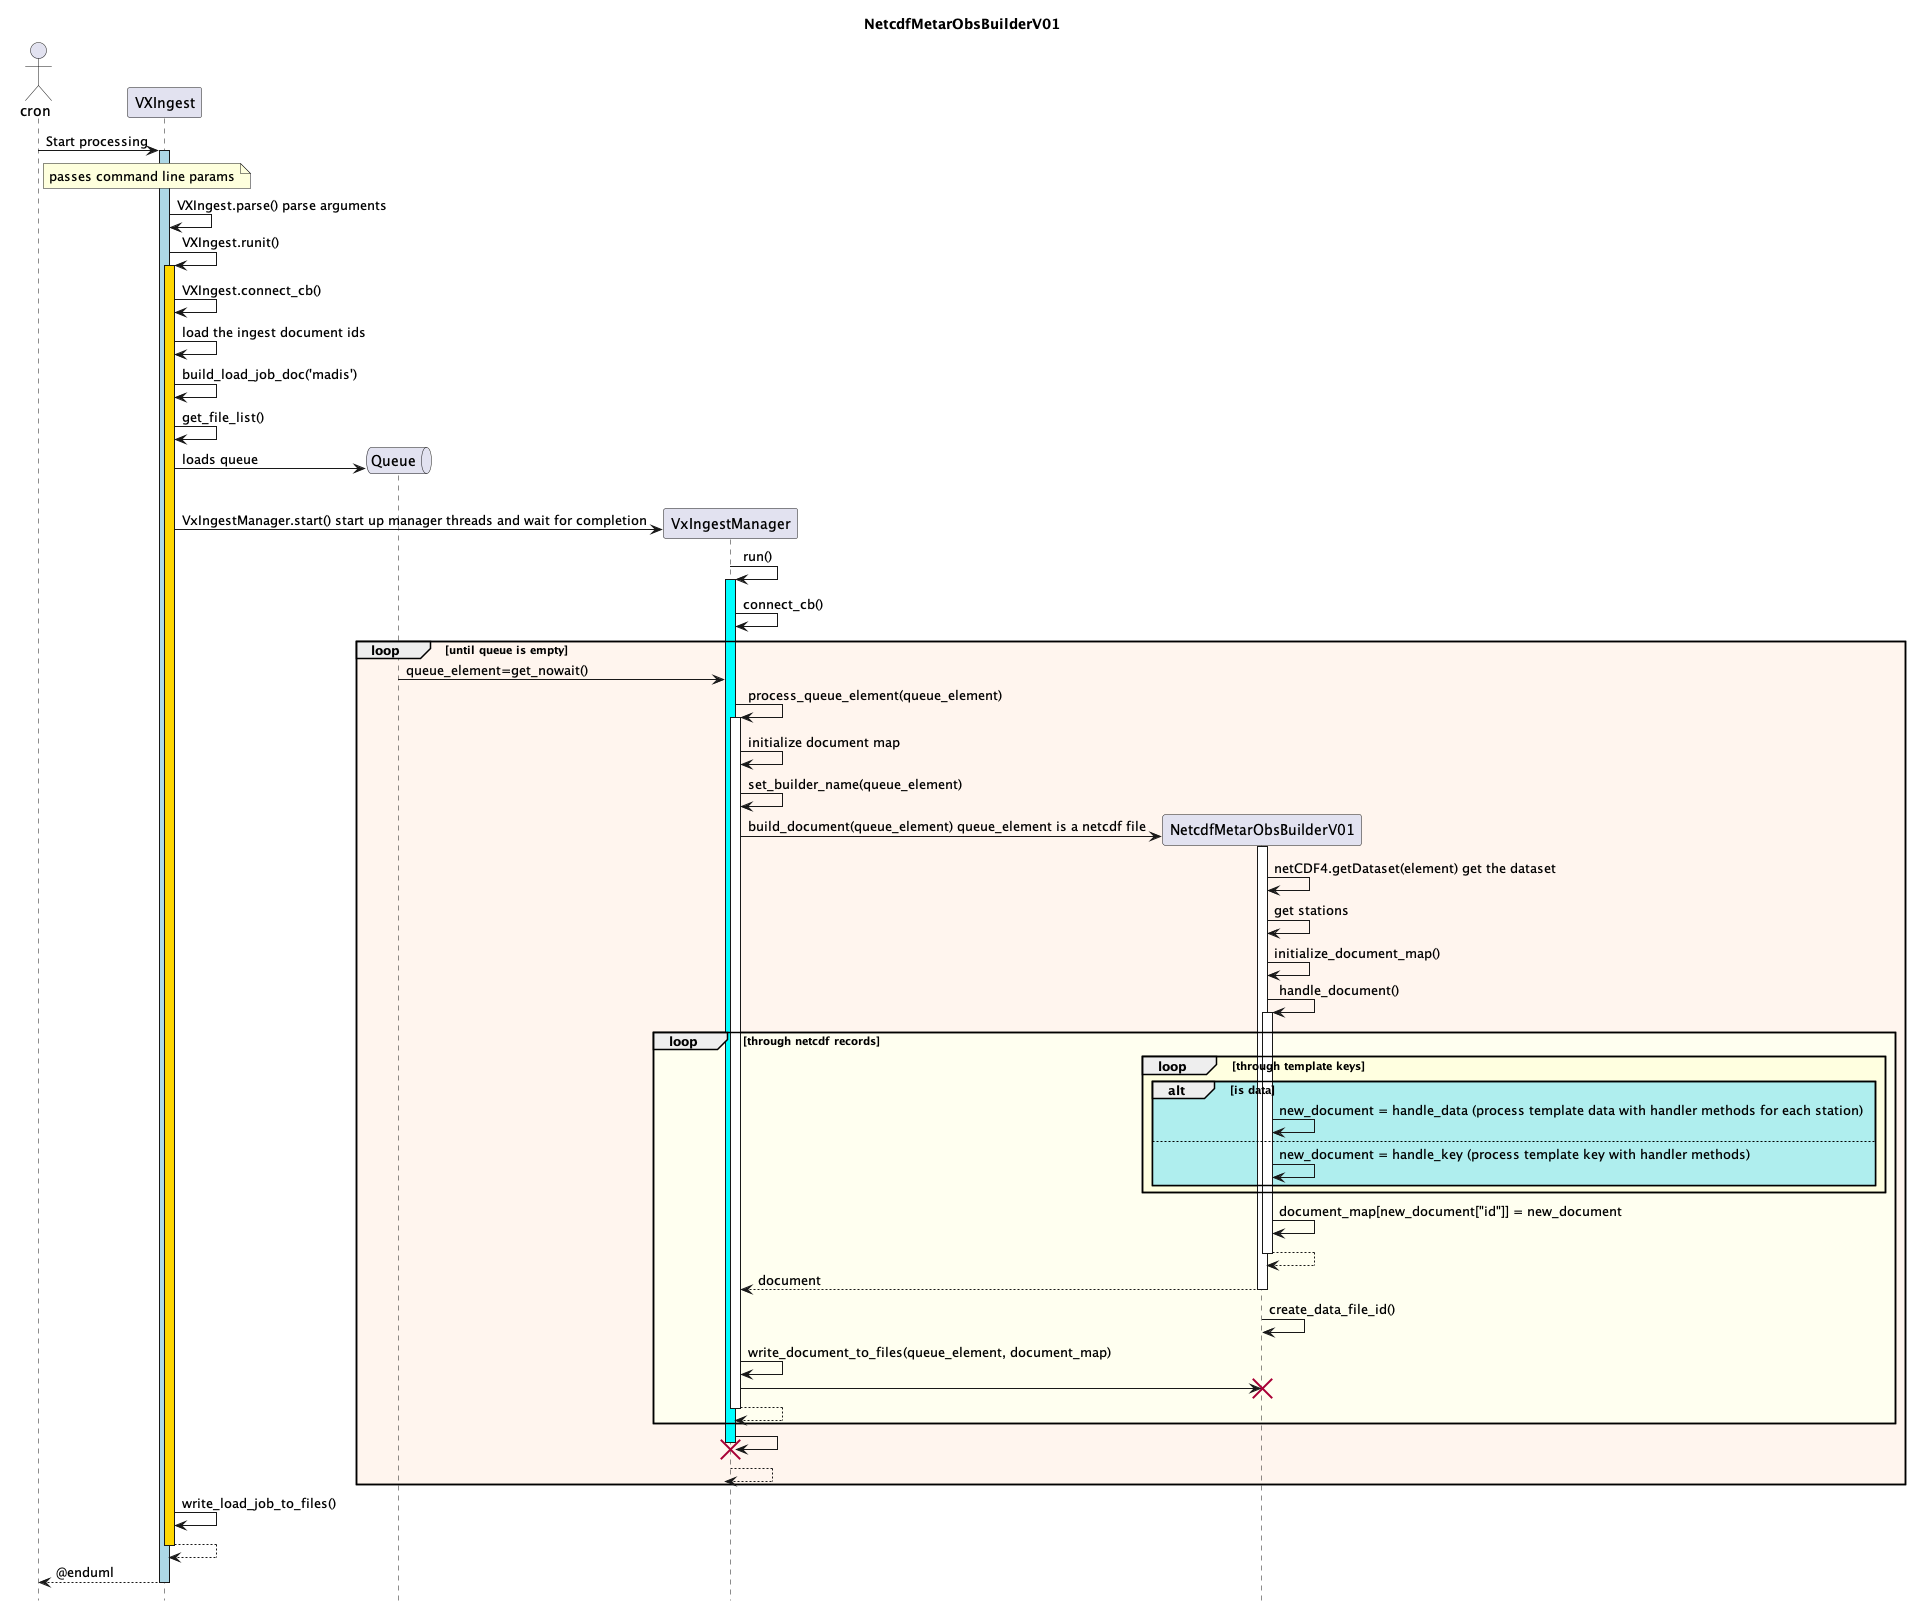

The diagram above was rendered by PlantUML. Its source (embedded in the PNG):
@startuml NetcdfMetarObsBuilderV01
title NetcdfMetarObsBuilderV01
hide footbox
actor       cron       as cron
participant VXIngest as runner


cron->runner++#lightblue: Start processing
note right of cron: passes command line params
runner->runner: VXIngest.parse() parse arguments
runner->runner++#gold: VXIngest.runit()
runner->runner: VXIngest.connect_cb()
runner->runner: load the ingest document ids
runner->runner: build_load_job_doc('madis')
runner->runner: get_file_list()
create queue Queue
runner->Queue: loads queue
loop #lightcyan threadcount times
    create participant VxIngestManager as manager
    runner->manager:VxIngestManager.start() start up manager threads and wait for completion
    manager->manager++#cyan: run()
    manager->manager:connect_cb()
    loop #seashell until queue is empty
       manager<-Queue:queue_element=get_nowait()
       manager->manager++:process_queue_element(queue_element)
         manager->manager:initialize document map
         manager->manager:set_builder_name(queue_element)
         create participant NetcdfMetarObsBuilderV01 as builder

         manager->builder++:build_document(queue_element) queue_element is a netcdf file
           builder->builder: netCDF4.getDataset(element) get the dataset
           builder->builder:get stations
           builder->builder:initialize_document_map()
           builder->builder++: handle_document()
             loop #ivory through netcdf records
               loop #lightyellow through template keys
                  alt #PaleTurquoise is data
                     builder->builder:new_document = handle_data (process template data with handler methods for each station)
                  else
                    builder->builder:new_document = handle_key (process template key with handler methods)
               end
             end
             builder->builder:document_map[new_document["id"]] = new_document
           return
         return document
         builder->builder:create_data_file_id()
         manager->manager:write_document_to_files(queue_element, document_map)
         manager->builder!!

       return
    end
    manager->manager!!
    return
end
runner->runner:write_load_job_to_files()

return
return@enduml